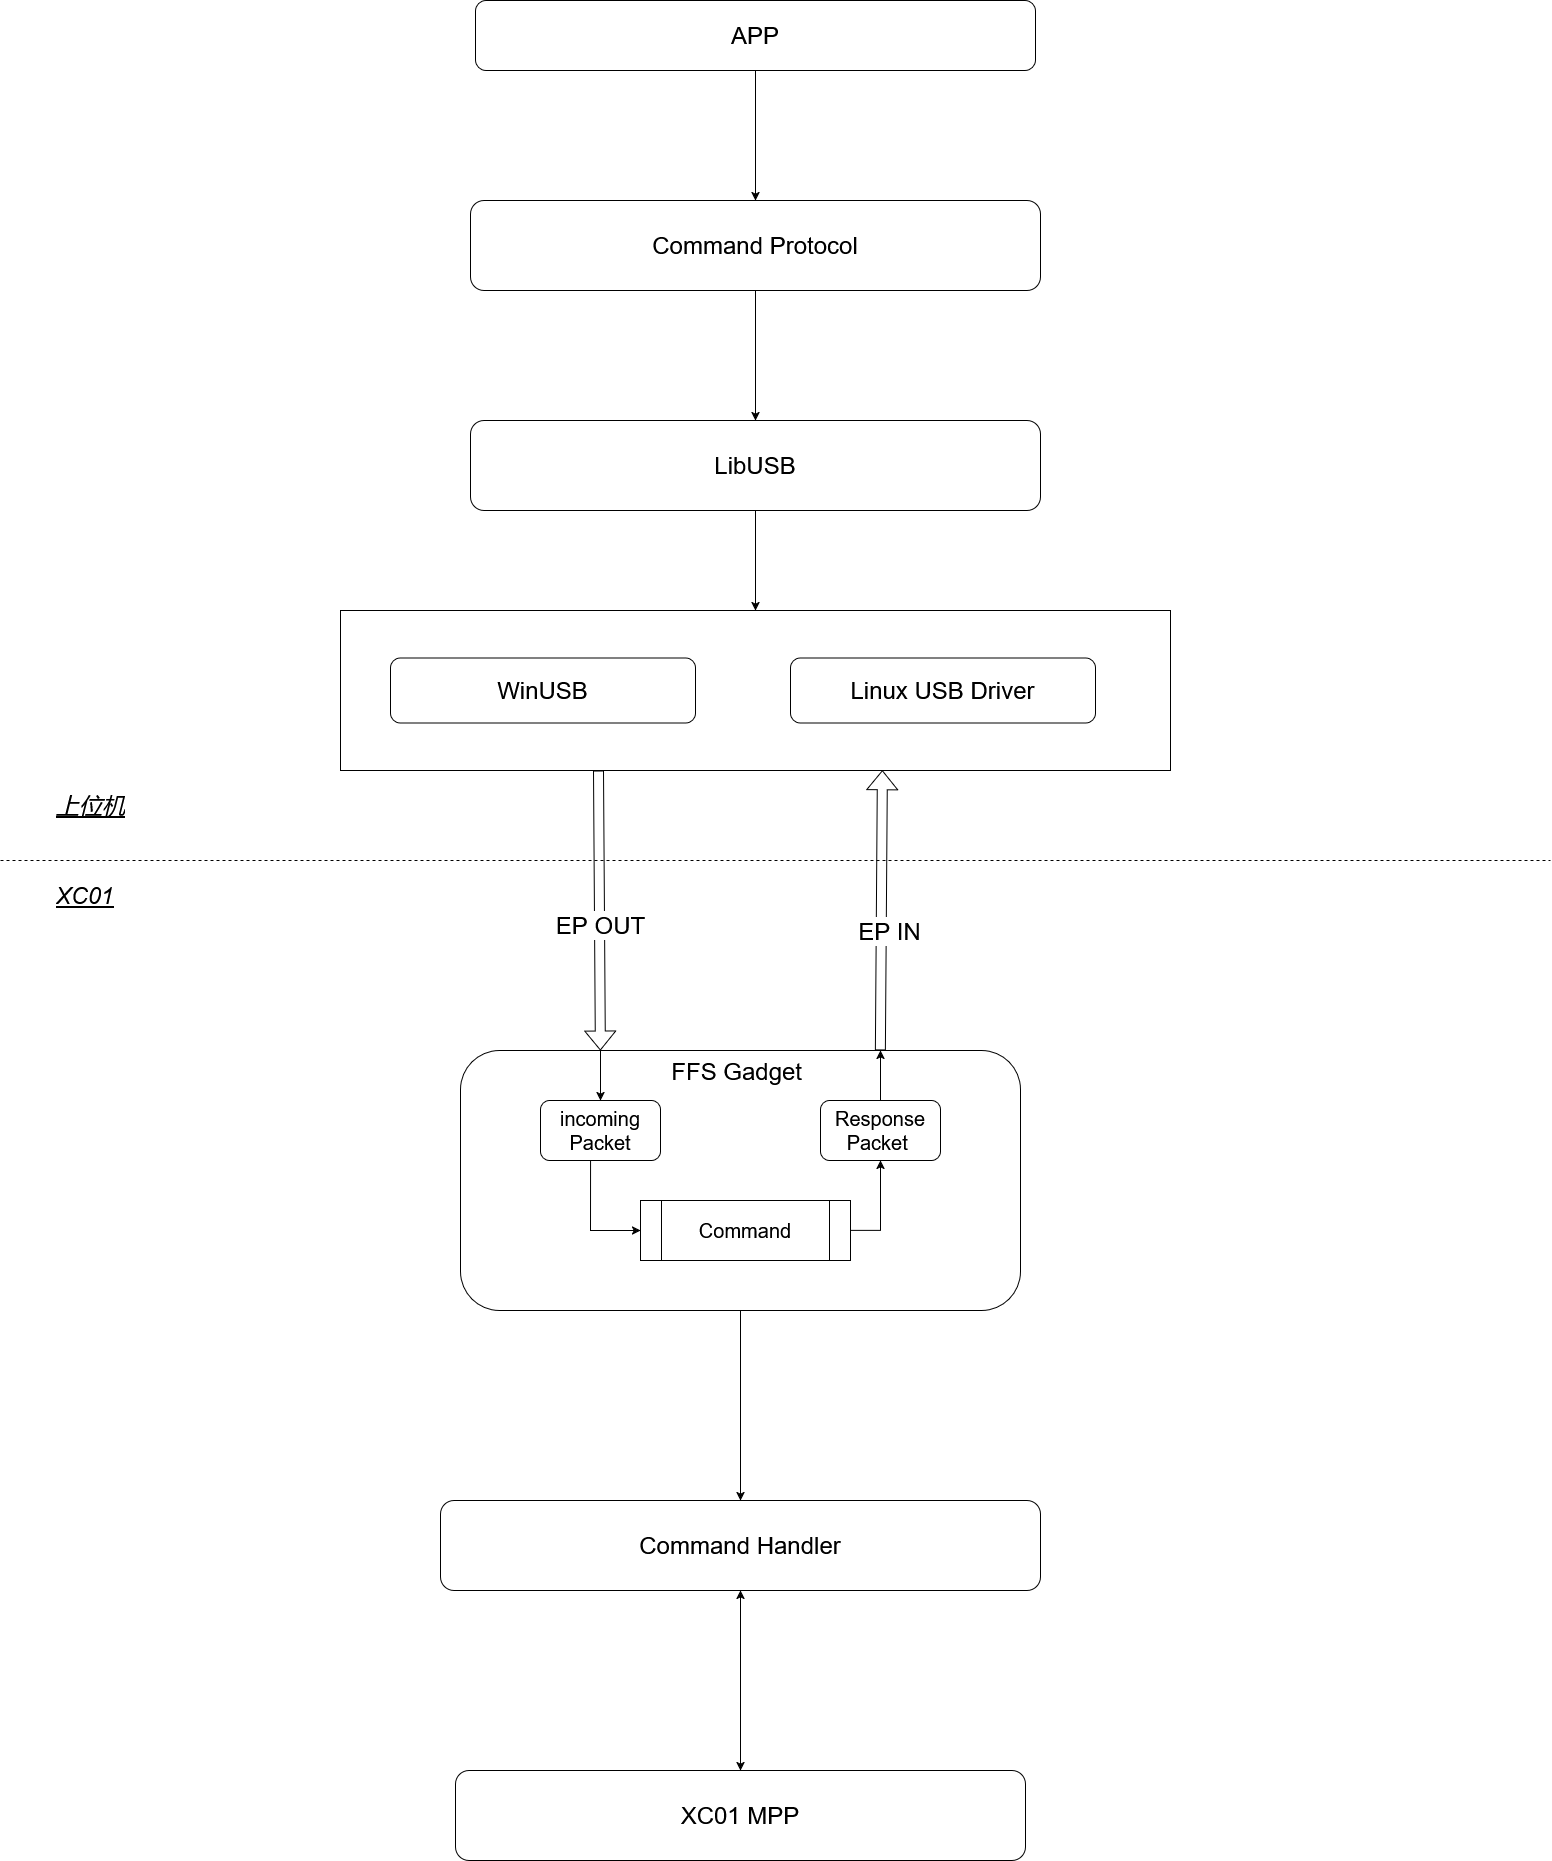

The diagram above was exported from draw.io. Its source (the exported page's mxGraphModel, read from the mxfile embedded in the PNG):
<mxGraphModel dx="2946" dy="1147" grid="1" gridSize="10" guides="1" tooltips="1" connect="1" arrows="1" fold="1" page="1" pageScale="1" pageWidth="2336" pageHeight="1654" math="0" shadow="0">
  <root>
    <mxCell id="0" />
    <mxCell id="1" parent="0" />
    <mxCell id="2" value="" style="rounded=0;whiteSpace=wrap;html=1;" vertex="1" parent="1">
      <mxGeometry x="420" y="650" width="830" height="160" as="geometry" />
    </mxCell>
    <mxCell id="3" style="edgeStyle=orthogonalEdgeStyle;rounded=0;orthogonalLoop=1;jettySize=auto;html=1;entryX=0.5;entryY=0;entryDx=0;entryDy=0;" edge="1" source="4" target="26" parent="1">
      <mxGeometry relative="1" as="geometry" />
    </mxCell>
    <mxCell id="4" value="FFS Gadget&amp;nbsp;" style="rounded=1;whiteSpace=wrap;html=1;fontSize=24;labelPosition=center;verticalLabelPosition=middle;align=center;verticalAlign=top;" vertex="1" parent="1">
      <mxGeometry x="540" y="1090" width="560" height="260" as="geometry" />
    </mxCell>
    <mxCell id="5" value="" style="edgeStyle=orthogonalEdgeStyle;rounded=0;orthogonalLoop=1;jettySize=auto;html=1;" edge="1" source="6" target="2" parent="1">
      <mxGeometry relative="1" as="geometry" />
    </mxCell>
    <mxCell id="6" value="LibUSB" style="rounded=1;whiteSpace=wrap;html=1;fontSize=24;" vertex="1" parent="1">
      <mxGeometry x="550" y="460" width="570" height="90" as="geometry" />
    </mxCell>
    <mxCell id="7" value="WinUSB" style="rounded=1;whiteSpace=wrap;html=1;fontSize=24;" vertex="1" parent="1">
      <mxGeometry x="470" y="697.5" width="305" height="65" as="geometry" />
    </mxCell>
    <mxCell id="8" value="" style="shape=flexArrow;endArrow=classic;html=1;rounded=0;fontSize=19;entryX=0.25;entryY=0;entryDx=0;entryDy=0;exitX=0.311;exitY=1;exitDx=0;exitDy=0;exitPerimeter=0;" edge="1" source="2" target="4" parent="1">
      <mxGeometry width="50" height="50" relative="1" as="geometry">
        <mxPoint x="680" y="910" as="sourcePoint" />
        <mxPoint x="830" y="1080" as="targetPoint" />
      </mxGeometry>
    </mxCell>
    <mxCell id="9" value="&lt;font style=&quot;font-size: 24px;&quot;&gt;EP OUT&lt;/font&gt;" style="edgeLabel;html=1;align=center;verticalAlign=middle;resizable=0;points=[];" vertex="1" connectable="0" parent="8">
      <mxGeometry x="0.1077" relative="1" as="geometry">
        <mxPoint as="offset" />
      </mxGeometry>
    </mxCell>
    <mxCell id="10" value="" style="shape=flexArrow;endArrow=classic;html=1;rounded=0;exitX=0.75;exitY=0;exitDx=0;exitDy=0;entryX=0.653;entryY=0.999;entryDx=0;entryDy=0;entryPerimeter=0;" edge="1" source="4" target="2" parent="1">
      <mxGeometry width="50" height="50" relative="1" as="geometry">
        <mxPoint x="890" y="1080" as="sourcePoint" />
        <mxPoint x="960" y="900" as="targetPoint" />
      </mxGeometry>
    </mxCell>
    <mxCell id="11" value="&lt;font style=&quot;font-size: 24px;&quot;&gt;EP IN&lt;/font&gt;" style="edgeLabel;html=1;align=center;verticalAlign=middle;resizable=0;points=[];" vertex="1" connectable="0" parent="10">
      <mxGeometry x="-0.1407" y="-8" relative="1" as="geometry">
        <mxPoint as="offset" />
      </mxGeometry>
    </mxCell>
    <mxCell id="12" style="edgeStyle=orthogonalEdgeStyle;rounded=0;orthogonalLoop=1;jettySize=auto;html=1;entryX=0.5;entryY=1;entryDx=0;entryDy=0;exitX=1;exitY=0.5;exitDx=0;exitDy=0;" edge="1" source="13" target="16" parent="1">
      <mxGeometry relative="1" as="geometry" />
    </mxCell>
    <mxCell id="13" value="Command" style="shape=process;whiteSpace=wrap;html=1;backgroundOutline=1;fontSize=20;" vertex="1" parent="1">
      <mxGeometry x="720" y="1240" width="210" height="60" as="geometry" />
    </mxCell>
    <mxCell id="14" style="edgeStyle=orthogonalEdgeStyle;rounded=0;orthogonalLoop=1;jettySize=auto;html=1;entryX=0;entryY=0.5;entryDx=0;entryDy=0;exitX=0.417;exitY=1;exitDx=0;exitDy=0;exitPerimeter=0;" edge="1" source="15" target="13" parent="1">
      <mxGeometry relative="1" as="geometry" />
    </mxCell>
    <mxCell id="15" value="&lt;div&gt;incoming&lt;/div&gt;&lt;div&gt;Packet&lt;/div&gt;" style="rounded=1;whiteSpace=wrap;html=1;fontSize=20;" vertex="1" parent="1">
      <mxGeometry x="620" y="1140" width="120" height="60" as="geometry" />
    </mxCell>
    <mxCell id="16" value="&lt;div&gt;Response&lt;/div&gt;&lt;div&gt;Packet&amp;nbsp;&lt;/div&gt;" style="rounded=1;whiteSpace=wrap;html=1;fontSize=20;" vertex="1" parent="1">
      <mxGeometry x="900" y="1140" width="120" height="60" as="geometry" />
    </mxCell>
    <mxCell id="17" value="" style="endArrow=none;html=1;rounded=0;entryX=0.25;entryY=0;entryDx=0;entryDy=0;exitX=0.5;exitY=0;exitDx=0;exitDy=0;startArrow=classic;startFill=1;" edge="1" source="15" target="4" parent="1">
      <mxGeometry width="50" height="50" relative="1" as="geometry">
        <mxPoint x="730" y="1150" as="sourcePoint" />
        <mxPoint x="780" y="1100" as="targetPoint" />
      </mxGeometry>
    </mxCell>
    <mxCell id="18" value="" style="endArrow=classic;html=1;rounded=0;entryX=0.75;entryY=0;entryDx=0;entryDy=0;exitX=0.5;exitY=0;exitDx=0;exitDy=0;" edge="1" source="16" target="4" parent="1">
      <mxGeometry width="50" height="50" relative="1" as="geometry">
        <mxPoint x="900" y="1140" as="sourcePoint" />
        <mxPoint x="950" y="1090" as="targetPoint" />
      </mxGeometry>
    </mxCell>
    <mxCell id="19" style="edgeStyle=orthogonalEdgeStyle;rounded=0;orthogonalLoop=1;jettySize=auto;html=1;" edge="1" source="20" target="24" parent="1">
      <mxGeometry relative="1" as="geometry" />
    </mxCell>
    <mxCell id="20" value="APP" style="rounded=1;whiteSpace=wrap;html=1;fontSize=24;" vertex="1" parent="1">
      <mxGeometry x="555" y="40" width="560" height="70" as="geometry" />
    </mxCell>
    <mxCell id="21" value="" style="endArrow=none;dashed=1;html=1;rounded=0;" edge="1" parent="1">
      <mxGeometry width="50" height="50" relative="1" as="geometry">
        <mxPoint x="80" y="900" as="sourcePoint" />
        <mxPoint x="1630" y="900" as="targetPoint" />
      </mxGeometry>
    </mxCell>
    <mxCell id="22" value="Linux USB Driver" style="rounded=1;whiteSpace=wrap;html=1;fontSize=24;" vertex="1" parent="1">
      <mxGeometry x="870" y="697.5" width="305" height="65" as="geometry" />
    </mxCell>
    <mxCell id="23" style="edgeStyle=orthogonalEdgeStyle;rounded=0;orthogonalLoop=1;jettySize=auto;html=1;exitX=0.5;exitY=1;exitDx=0;exitDy=0;" edge="1" source="24" target="6" parent="1">
      <mxGeometry relative="1" as="geometry" />
    </mxCell>
    <mxCell id="24" value="Command Protocol" style="rounded=1;whiteSpace=wrap;html=1;fontSize=24;" vertex="1" parent="1">
      <mxGeometry x="550" y="240" width="570" height="90" as="geometry" />
    </mxCell>
    <mxCell id="25" style="edgeStyle=orthogonalEdgeStyle;rounded=0;orthogonalLoop=1;jettySize=auto;html=1;endArrow=classic;endFill=1;startArrow=classic;startFill=1;" edge="1" source="26" target="27" parent="1">
      <mxGeometry relative="1" as="geometry" />
    </mxCell>
    <mxCell id="26" value="Command Handler" style="rounded=1;whiteSpace=wrap;html=1;fontSize=24;" vertex="1" parent="1">
      <mxGeometry x="520" y="1540" width="600" height="90" as="geometry" />
    </mxCell>
    <mxCell id="27" value="XC01 MPP" style="rounded=1;whiteSpace=wrap;html=1;fontSize=24;" vertex="1" parent="1">
      <mxGeometry x="535" y="1810" width="570" height="90" as="geometry" />
    </mxCell>
    <mxCell id="28" value="上位机" style="text;strokeColor=none;fillColor=none;align=left;verticalAlign=middle;spacingLeft=4;spacingRight=4;overflow=hidden;points=[[0,0.5],[1,0.5]];portConstraint=eastwest;rotatable=0;whiteSpace=wrap;html=1;fontSize=23;fontStyle=6" vertex="1" parent="1">
      <mxGeometry x="130" y="830" width="130" height="30" as="geometry" />
    </mxCell>
    <mxCell id="29" value="XC01" style="text;strokeColor=none;fillColor=none;align=left;verticalAlign=middle;spacingLeft=4;spacingRight=4;overflow=hidden;points=[[0,0.5],[1,0.5]];portConstraint=eastwest;rotatable=0;whiteSpace=wrap;html=1;fontSize=23;fontStyle=6" vertex="1" parent="1">
      <mxGeometry x="130" y="920" width="130" height="30" as="geometry" />
    </mxCell>
  </root>
</mxGraphModel>